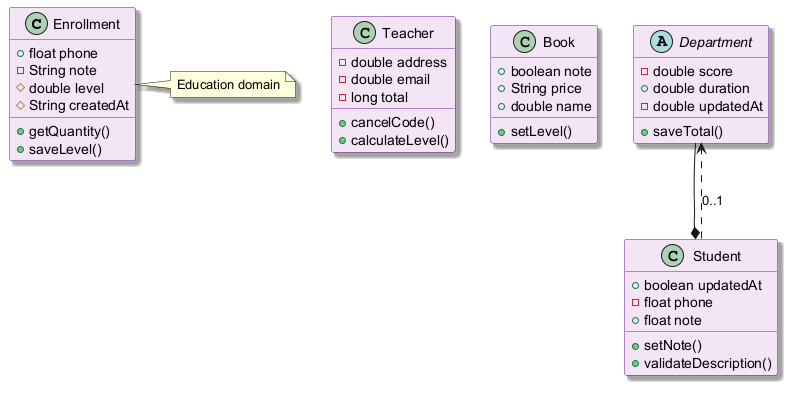

The diagram above was rendered by PlantUML. Its source (embedded in the PNG):
@startuml
skinparam backgroundColor #FFFFFF
skinparam classBackgroundColor #F3E5F5
skinparam classBorderColor #6A1B9A
skinparam shadowing true
class Enrollment {
  +float phone
  -String note
  #double level
  #String createdAt
  +getQuantity()
  +saveLevel()
}
class Teacher {
  -double address
  -double email
  -long total
  +cancelCode()
  +calculateLevel()
}
class Book {
  +boolean note
  +String price
  +double name
  +setLevel()
}
abstract class Department {
  -double score
  +double duration
  -double updatedAt
  +saveTotal()
}
class Student {
  +boolean updatedAt
  -float phone
  +float note
  +setNote()
  +validateDescription()
}
Department --* Student
Student ..> Department : "0..1"
note right of Enrollment : Education domain
@enduml